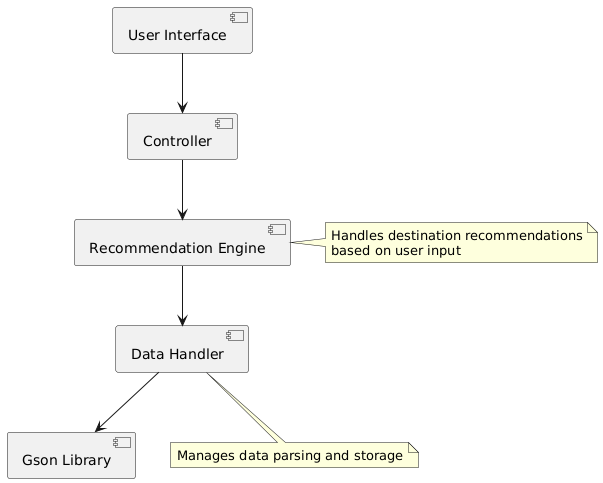

The diagram above was rendered by PlantUML. Its source (embedded in the PNG):
@startuml
component "User Interface" as UI
component "Controller" as C
component "Recommendation Engine" as RE
component "Data Handler" as DH
component "Gson Library" as Gson

UI --> C
C --> RE
RE --> DH
DH --> Gson

note right of RE
    Handles destination recommendations
    based on user input
end note

note bottom of DH
    Manages data parsing and storage
end note
@enduml